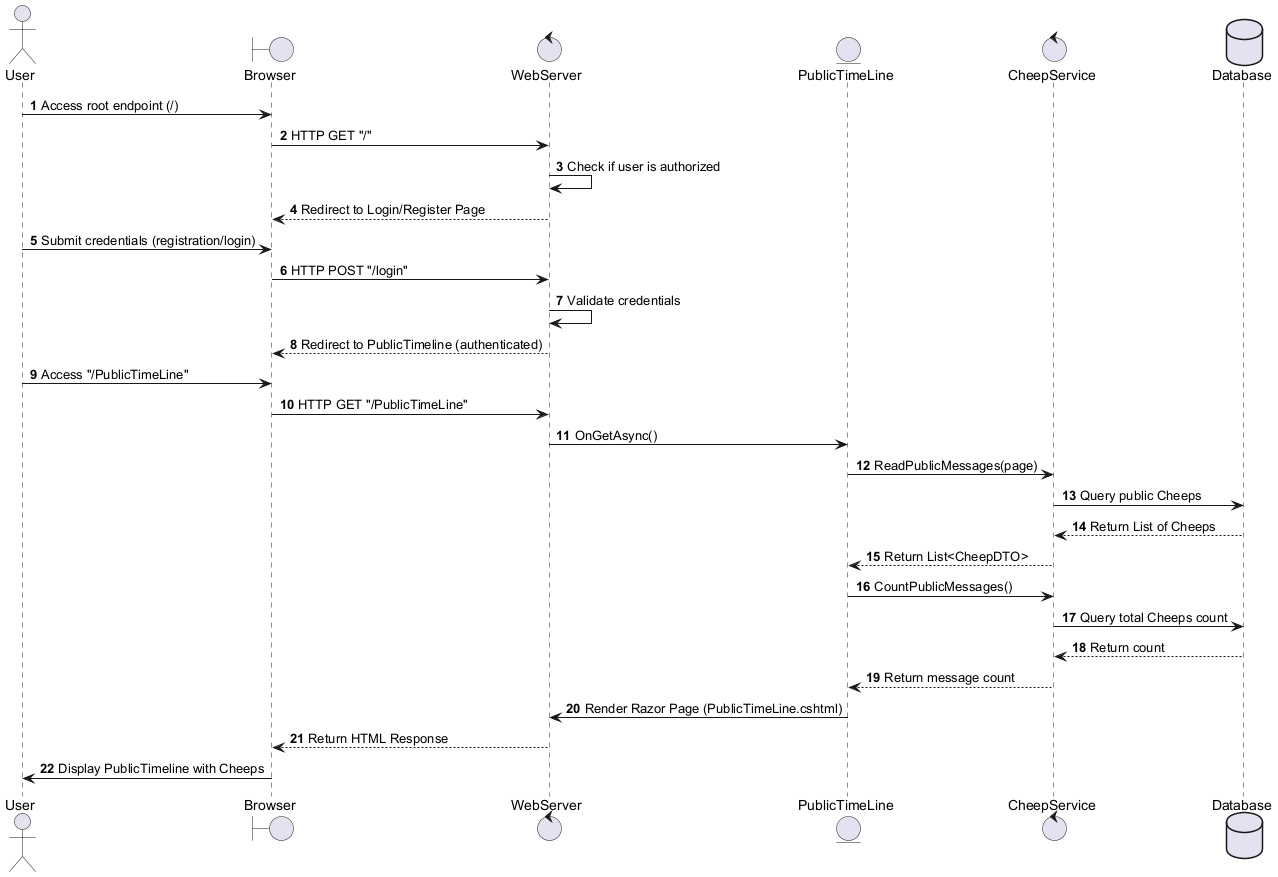

The diagram above was rendered by PlantUML. Its source (embedded in the PNG):
@startuml
autonumber

actor User as UU
boundary Browser as B
control WebServer as WS
entity PublicTimeLine as PT
control CheepService as CS
database Database as DB

' Step 1: Unauthorized User Requests Root Endpoint
UU -> B : Access root endpoint (/)
B -> WS : HTTP GET "/"

' Step 2: Web Server Checks Authorization
WS -> WS : Check if user is authorized
WS --> B : Redirect to Login/Register Page

' Step 3: User Registers or Logs In
UU -> B : Submit credentials (registration/login)
B -> WS : HTTP POST "/login"

' Step 4: Web Server Authenticates User
WS -> WS : Validate credentials
WS --> B : Redirect to PublicTimeline (authenticated)



' Step 5: Authenticated User Requests PublicTimeline
UU -> B : Access "/PublicTimeLine"
B -> WS : HTTP GET "/PublicTimeLine"

' Step 6: Web Server Calls PublicTimeLine
WS -> PT : OnGetAsync()

' Step 7: PublicTimeLine Requests Cheeps from Service
PT -> CS : ReadPublicMessages(page)
CS -> DB : Query public Cheeps
DB --> CS : Return List of Cheeps
CS --> PT : Return List<CheepDTO>

PT -> CS : CountPublicMessages()
CS -> DB : Query total Cheeps count
DB --> CS : Return count
CS --> PT : Return message count

' Step 8: PublicTimeLine Prepares View
PT -> WS : Render Razor Page (PublicTimeLine.cshtml)
WS --> B : Return HTML Response

' Step 9: Browser Displays Public Timeline
B -> UU : Display PublicTimeline with Cheeps

@enduml